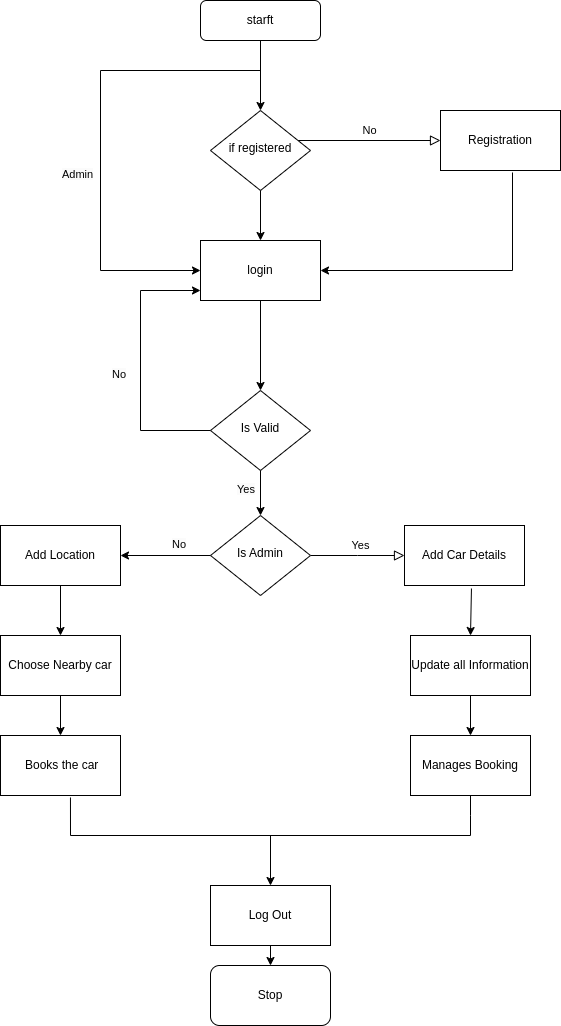

The diagram above was exported from draw.io. Its source (the exported page's mxGraphModel, read from the mxfile embedded in the PNG):
<mxGraphModel dx="2232" dy="1051" grid="1" gridSize="10" guides="1" tooltips="1" connect="1" arrows="1" fold="1" page="1" pageScale="1" pageWidth="827" pageHeight="1169" math="0" shadow="0">
  <root>
    <mxCell id="WIyWlLk6GJQsqaUBKTNV-0" />
    <mxCell id="WIyWlLk6GJQsqaUBKTNV-1" parent="WIyWlLk6GJQsqaUBKTNV-0" />
    <mxCell id="WIyWlLk6GJQsqaUBKTNV-3" value="starft" style="rounded=1;whiteSpace=wrap;html=1;fontSize=12;glass=0;strokeWidth=1;shadow=0;" parent="WIyWlLk6GJQsqaUBKTNV-1" vertex="1">
      <mxGeometry x="220" y="70" width="120" height="40" as="geometry" />
    </mxCell>
    <mxCell id="WIyWlLk6GJQsqaUBKTNV-5" value="No" style="edgeStyle=orthogonalEdgeStyle;rounded=0;html=1;jettySize=auto;orthogonalLoop=1;fontSize=11;endArrow=block;endFill=0;endSize=8;strokeWidth=1;shadow=0;labelBackgroundColor=none;entryX=0;entryY=0.5;entryDx=0;entryDy=0;" parent="WIyWlLk6GJQsqaUBKTNV-1" source="WIyWlLk6GJQsqaUBKTNV-6" target="6Qm1mAvE5o7BiC5qim4W-1" edge="1">
      <mxGeometry y="10" relative="1" as="geometry">
        <mxPoint as="offset" />
        <mxPoint x="350" y="210" as="targetPoint" />
        <Array as="points">
          <mxPoint x="320" y="210" />
          <mxPoint x="320" y="211" />
        </Array>
      </mxGeometry>
    </mxCell>
    <mxCell id="WIyWlLk6GJQsqaUBKTNV-6" value="if registered" style="rhombus;whiteSpace=wrap;html=1;shadow=0;fontFamily=Helvetica;fontSize=12;align=center;strokeWidth=1;spacing=6;spacingTop=-4;" parent="WIyWlLk6GJQsqaUBKTNV-1" vertex="1">
      <mxGeometry x="230" y="180" width="100" height="80" as="geometry" />
    </mxCell>
    <mxCell id="WIyWlLk6GJQsqaUBKTNV-9" value="Yes" style="edgeStyle=orthogonalEdgeStyle;rounded=0;html=1;jettySize=auto;orthogonalLoop=1;fontSize=11;endArrow=block;endFill=0;endSize=8;strokeWidth=1;shadow=0;labelBackgroundColor=none;" parent="WIyWlLk6GJQsqaUBKTNV-1" source="WIyWlLk6GJQsqaUBKTNV-10" edge="1">
      <mxGeometry x="-0.0037" y="10" relative="1" as="geometry">
        <mxPoint x="-7" y="-10" as="offset" />
        <mxPoint x="424" y="625" as="targetPoint" />
      </mxGeometry>
    </mxCell>
    <mxCell id="WIyWlLk6GJQsqaUBKTNV-10" value="Is Admin" style="rhombus;whiteSpace=wrap;html=1;shadow=0;fontFamily=Helvetica;fontSize=12;align=center;strokeWidth=1;spacing=6;spacingTop=-4;" parent="WIyWlLk6GJQsqaUBKTNV-1" vertex="1">
      <mxGeometry x="230" y="585" width="100" height="80" as="geometry" />
    </mxCell>
    <mxCell id="6Qm1mAvE5o7BiC5qim4W-0" value="login" style="rounded=0;whiteSpace=wrap;html=1;" vertex="1" parent="WIyWlLk6GJQsqaUBKTNV-1">
      <mxGeometry x="220" y="310" width="120" height="60" as="geometry" />
    </mxCell>
    <mxCell id="6Qm1mAvE5o7BiC5qim4W-1" value="Registration" style="rounded=0;whiteSpace=wrap;html=1;" vertex="1" parent="WIyWlLk6GJQsqaUBKTNV-1">
      <mxGeometry x="460" y="180" width="120" height="60" as="geometry" />
    </mxCell>
    <mxCell id="6Qm1mAvE5o7BiC5qim4W-3" value="" style="endArrow=classic;html=1;rounded=0;entryX=0;entryY=0.5;entryDx=0;entryDy=0;" edge="1" parent="WIyWlLk6GJQsqaUBKTNV-1" target="6Qm1mAvE5o7BiC5qim4W-0">
      <mxGeometry width="50" height="50" relative="1" as="geometry">
        <mxPoint x="120" y="140" as="sourcePoint" />
        <mxPoint x="120" y="360" as="targetPoint" />
        <Array as="points">
          <mxPoint x="120" y="340" />
        </Array>
      </mxGeometry>
    </mxCell>
    <mxCell id="6Qm1mAvE5o7BiC5qim4W-5" value="" style="endArrow=none;html=1;rounded=0;" edge="1" parent="WIyWlLk6GJQsqaUBKTNV-1">
      <mxGeometry width="50" height="50" relative="1" as="geometry">
        <mxPoint x="120" y="140" as="sourcePoint" />
        <mxPoint x="280" y="140" as="targetPoint" />
      </mxGeometry>
    </mxCell>
    <mxCell id="6Qm1mAvE5o7BiC5qim4W-6" value="" style="endArrow=classic;html=1;rounded=0;entryX=1;entryY=0.5;entryDx=0;entryDy=0;exitX=0.6;exitY=1.033;exitDx=0;exitDy=0;exitPerimeter=0;" edge="1" parent="WIyWlLk6GJQsqaUBKTNV-1" source="6Qm1mAvE5o7BiC5qim4W-1" target="6Qm1mAvE5o7BiC5qim4W-0">
      <mxGeometry width="50" height="50" relative="1" as="geometry">
        <mxPoint x="480" y="340" as="sourcePoint" />
        <mxPoint x="360" y="380" as="targetPoint" />
        <Array as="points">
          <mxPoint x="532" y="340" />
        </Array>
      </mxGeometry>
    </mxCell>
    <mxCell id="6Qm1mAvE5o7BiC5qim4W-8" value="Add Car Details" style="rounded=0;whiteSpace=wrap;html=1;" vertex="1" parent="WIyWlLk6GJQsqaUBKTNV-1">
      <mxGeometry x="424" y="595" width="120" height="60" as="geometry" />
    </mxCell>
    <mxCell id="6Qm1mAvE5o7BiC5qim4W-9" value="Update all Information" style="rounded=0;whiteSpace=wrap;html=1;" vertex="1" parent="WIyWlLk6GJQsqaUBKTNV-1">
      <mxGeometry x="430" y="705" width="120" height="60" as="geometry" />
    </mxCell>
    <mxCell id="6Qm1mAvE5o7BiC5qim4W-10" value="Manages Booking" style="rounded=0;whiteSpace=wrap;html=1;" vertex="1" parent="WIyWlLk6GJQsqaUBKTNV-1">
      <mxGeometry x="430" y="805" width="120" height="60" as="geometry" />
    </mxCell>
    <mxCell id="6Qm1mAvE5o7BiC5qim4W-11" value="" style="endArrow=classic;html=1;rounded=0;entryX=0.5;entryY=0;entryDx=0;entryDy=0;exitX=0.558;exitY=1.05;exitDx=0;exitDy=0;exitPerimeter=0;" edge="1" parent="WIyWlLk6GJQsqaUBKTNV-1" source="6Qm1mAvE5o7BiC5qim4W-8" target="6Qm1mAvE5o7BiC5qim4W-9">
      <mxGeometry width="50" height="50" relative="1" as="geometry">
        <mxPoint x="300" y="595" as="sourcePoint" />
        <mxPoint x="350" y="545" as="targetPoint" />
      </mxGeometry>
    </mxCell>
    <mxCell id="6Qm1mAvE5o7BiC5qim4W-12" value="" style="endArrow=classic;html=1;rounded=0;exitX=0.5;exitY=1;exitDx=0;exitDy=0;" edge="1" parent="WIyWlLk6GJQsqaUBKTNV-1" source="6Qm1mAvE5o7BiC5qim4W-9" target="6Qm1mAvE5o7BiC5qim4W-10">
      <mxGeometry width="50" height="50" relative="1" as="geometry">
        <mxPoint x="501" y="668" as="sourcePoint" />
        <mxPoint x="500" y="715" as="targetPoint" />
      </mxGeometry>
    </mxCell>
    <mxCell id="6Qm1mAvE5o7BiC5qim4W-13" value="" style="endArrow=classic;html=1;rounded=0;exitX=0;exitY=0.5;exitDx=0;exitDy=0;" edge="1" parent="WIyWlLk6GJQsqaUBKTNV-1" source="WIyWlLk6GJQsqaUBKTNV-10" target="6Qm1mAvE5o7BiC5qim4W-14">
      <mxGeometry width="50" height="50" relative="1" as="geometry">
        <mxPoint x="300" y="595" as="sourcePoint" />
        <mxPoint x="100" y="625" as="targetPoint" />
      </mxGeometry>
    </mxCell>
    <mxCell id="6Qm1mAvE5o7BiC5qim4W-14" value="Add Location" style="rounded=0;whiteSpace=wrap;html=1;" vertex="1" parent="WIyWlLk6GJQsqaUBKTNV-1">
      <mxGeometry x="20" y="595" width="120" height="60" as="geometry" />
    </mxCell>
    <mxCell id="6Qm1mAvE5o7BiC5qim4W-15" value="Choose Nearby car" style="rounded=0;whiteSpace=wrap;html=1;" vertex="1" parent="WIyWlLk6GJQsqaUBKTNV-1">
      <mxGeometry x="20" y="705" width="120" height="60" as="geometry" />
    </mxCell>
    <mxCell id="6Qm1mAvE5o7BiC5qim4W-16" value="&amp;nbsp;Books the car" style="rounded=0;whiteSpace=wrap;html=1;" vertex="1" parent="WIyWlLk6GJQsqaUBKTNV-1">
      <mxGeometry x="20" y="805" width="120" height="60" as="geometry" />
    </mxCell>
    <mxCell id="6Qm1mAvE5o7BiC5qim4W-18" value="" style="endArrow=classic;html=1;rounded=0;entryX=0.5;entryY=0;entryDx=0;entryDy=0;exitX=0.5;exitY=1;exitDx=0;exitDy=0;" edge="1" parent="WIyWlLk6GJQsqaUBKTNV-1" source="6Qm1mAvE5o7BiC5qim4W-14" target="6Qm1mAvE5o7BiC5qim4W-15">
      <mxGeometry width="50" height="50" relative="1" as="geometry">
        <mxPoint x="300" y="595" as="sourcePoint" />
        <mxPoint x="350" y="545" as="targetPoint" />
      </mxGeometry>
    </mxCell>
    <mxCell id="6Qm1mAvE5o7BiC5qim4W-19" value="" style="endArrow=classic;html=1;rounded=0;entryX=0.5;entryY=0;entryDx=0;entryDy=0;exitX=0.5;exitY=1;exitDx=0;exitDy=0;" edge="1" parent="WIyWlLk6GJQsqaUBKTNV-1" source="6Qm1mAvE5o7BiC5qim4W-15" target="6Qm1mAvE5o7BiC5qim4W-16">
      <mxGeometry width="50" height="50" relative="1" as="geometry">
        <mxPoint x="90" y="665" as="sourcePoint" />
        <mxPoint x="90" y="715" as="targetPoint" />
      </mxGeometry>
    </mxCell>
    <mxCell id="6Qm1mAvE5o7BiC5qim4W-21" value="Log Out" style="rounded=0;whiteSpace=wrap;html=1;" vertex="1" parent="WIyWlLk6GJQsqaUBKTNV-1">
      <mxGeometry x="230" y="955" width="120" height="60" as="geometry" />
    </mxCell>
    <mxCell id="6Qm1mAvE5o7BiC5qim4W-22" value="" style="endArrow=none;html=1;rounded=0;" edge="1" parent="WIyWlLk6GJQsqaUBKTNV-1">
      <mxGeometry width="50" height="50" relative="1" as="geometry">
        <mxPoint x="90" y="905" as="sourcePoint" />
        <mxPoint x="490" y="905" as="targetPoint" />
      </mxGeometry>
    </mxCell>
    <mxCell id="6Qm1mAvE5o7BiC5qim4W-23" value="" style="endArrow=none;html=1;rounded=0;entryX=0.583;entryY=1.033;entryDx=0;entryDy=0;entryPerimeter=0;" edge="1" parent="WIyWlLk6GJQsqaUBKTNV-1" target="6Qm1mAvE5o7BiC5qim4W-16">
      <mxGeometry width="50" height="50" relative="1" as="geometry">
        <mxPoint x="90" y="905" as="sourcePoint" />
        <mxPoint x="350" y="805" as="targetPoint" />
      </mxGeometry>
    </mxCell>
    <mxCell id="6Qm1mAvE5o7BiC5qim4W-24" value="" style="endArrow=none;html=1;rounded=0;entryX=0.5;entryY=1;entryDx=0;entryDy=0;" edge="1" parent="WIyWlLk6GJQsqaUBKTNV-1" target="6Qm1mAvE5o7BiC5qim4W-10">
      <mxGeometry width="50" height="50" relative="1" as="geometry">
        <mxPoint x="490" y="905" as="sourcePoint" />
        <mxPoint x="100" y="877" as="targetPoint" />
        <Array as="points">
          <mxPoint x="490" y="885" />
        </Array>
      </mxGeometry>
    </mxCell>
    <mxCell id="6Qm1mAvE5o7BiC5qim4W-25" value="" style="endArrow=classic;html=1;rounded=0;" edge="1" parent="WIyWlLk6GJQsqaUBKTNV-1" target="6Qm1mAvE5o7BiC5qim4W-21">
      <mxGeometry width="50" height="50" relative="1" as="geometry">
        <mxPoint x="290" y="905" as="sourcePoint" />
        <mxPoint x="350" y="805" as="targetPoint" />
      </mxGeometry>
    </mxCell>
    <mxCell id="6Qm1mAvE5o7BiC5qim4W-26" value="" style="endArrow=classic;html=1;rounded=0;" edge="1" parent="WIyWlLk6GJQsqaUBKTNV-1" target="6Qm1mAvE5o7BiC5qim4W-27">
      <mxGeometry width="50" height="50" relative="1" as="geometry">
        <mxPoint x="290" y="1015" as="sourcePoint" />
        <mxPoint x="290" y="1065" as="targetPoint" />
      </mxGeometry>
    </mxCell>
    <mxCell id="6Qm1mAvE5o7BiC5qim4W-27" value="Stop" style="rounded=1;whiteSpace=wrap;html=1;" vertex="1" parent="WIyWlLk6GJQsqaUBKTNV-1">
      <mxGeometry x="230" y="1035" width="120" height="60" as="geometry" />
    </mxCell>
    <mxCell id="6Qm1mAvE5o7BiC5qim4W-29" value="Is Valid" style="rhombus;whiteSpace=wrap;html=1;shadow=0;fontFamily=Helvetica;fontSize=12;align=center;strokeWidth=1;spacing=6;spacingTop=-4;" vertex="1" parent="WIyWlLk6GJQsqaUBKTNV-1">
      <mxGeometry x="230" y="460" width="100" height="80" as="geometry" />
    </mxCell>
    <mxCell id="6Qm1mAvE5o7BiC5qim4W-30" value="" style="endArrow=classic;html=1;rounded=0;entryX=0.5;entryY=0;entryDx=0;entryDy=0;exitX=0.5;exitY=1;exitDx=0;exitDy=0;" edge="1" parent="WIyWlLk6GJQsqaUBKTNV-1" source="6Qm1mAvE5o7BiC5qim4W-29" target="WIyWlLk6GJQsqaUBKTNV-10">
      <mxGeometry width="50" height="50" relative="1" as="geometry">
        <mxPoint x="290" y="680" as="sourcePoint" />
        <mxPoint x="340" y="630" as="targetPoint" />
      </mxGeometry>
    </mxCell>
    <mxCell id="6Qm1mAvE5o7BiC5qim4W-31" value="" style="endArrow=classic;html=1;rounded=0;entryX=0.5;entryY=0;entryDx=0;entryDy=0;exitX=0.5;exitY=1;exitDx=0;exitDy=0;" edge="1" parent="WIyWlLk6GJQsqaUBKTNV-1" source="WIyWlLk6GJQsqaUBKTNV-3" target="WIyWlLk6GJQsqaUBKTNV-6">
      <mxGeometry width="50" height="50" relative="1" as="geometry">
        <mxPoint x="290" y="460" as="sourcePoint" />
        <mxPoint x="340" y="410" as="targetPoint" />
      </mxGeometry>
    </mxCell>
    <mxCell id="6Qm1mAvE5o7BiC5qim4W-32" value="" style="endArrow=classic;html=1;rounded=0;entryX=0.5;entryY=0;entryDx=0;entryDy=0;exitX=0.5;exitY=1;exitDx=0;exitDy=0;" edge="1" parent="WIyWlLk6GJQsqaUBKTNV-1" source="WIyWlLk6GJQsqaUBKTNV-6" target="6Qm1mAvE5o7BiC5qim4W-0">
      <mxGeometry width="50" height="50" relative="1" as="geometry">
        <mxPoint x="290" y="460" as="sourcePoint" />
        <mxPoint x="340" y="410" as="targetPoint" />
      </mxGeometry>
    </mxCell>
    <mxCell id="6Qm1mAvE5o7BiC5qim4W-33" value="" style="endArrow=classic;html=1;rounded=0;exitX=0.5;exitY=1;exitDx=0;exitDy=0;entryX=0.5;entryY=0;entryDx=0;entryDy=0;" edge="1" parent="WIyWlLk6GJQsqaUBKTNV-1" source="6Qm1mAvE5o7BiC5qim4W-0" target="6Qm1mAvE5o7BiC5qim4W-29">
      <mxGeometry width="50" height="50" relative="1" as="geometry">
        <mxPoint x="290" y="460" as="sourcePoint" />
        <mxPoint x="280" y="430" as="targetPoint" />
      </mxGeometry>
    </mxCell>
    <mxCell id="6Qm1mAvE5o7BiC5qim4W-34" value="" style="endArrow=classic;html=1;rounded=0;exitX=0;exitY=0.5;exitDx=0;exitDy=0;" edge="1" parent="WIyWlLk6GJQsqaUBKTNV-1" source="6Qm1mAvE5o7BiC5qim4W-29">
      <mxGeometry width="50" height="50" relative="1" as="geometry">
        <mxPoint x="290" y="460" as="sourcePoint" />
        <mxPoint x="220" y="360" as="targetPoint" />
        <Array as="points">
          <mxPoint x="160" y="500" />
          <mxPoint x="160" y="360" />
        </Array>
      </mxGeometry>
    </mxCell>
    <mxCell id="6Qm1mAvE5o7BiC5qim4W-36" value="&lt;span style=&quot;color: rgb(0, 0, 0); font-family: Helvetica; font-size: 11px; font-style: normal; font-variant-ligatures: normal; font-variant-caps: normal; font-weight: 400; letter-spacing: normal; orphans: 2; text-align: center; text-indent: 0px; text-transform: none; widows: 2; word-spacing: 0px; -webkit-text-stroke-width: 0px; white-space: nowrap; background-color: rgb(251, 251, 251); text-decoration-thickness: initial; text-decoration-style: initial; text-decoration-color: initial; float: none; display: inline !important;&quot;&gt;No&lt;/span&gt;" style="text;whiteSpace=wrap;html=1;" vertex="1" parent="WIyWlLk6GJQsqaUBKTNV-1">
      <mxGeometry x="130" y="430" width="50" height="50" as="geometry" />
    </mxCell>
    <mxCell id="6Qm1mAvE5o7BiC5qim4W-37" value="&lt;span style=&quot;color: rgb(0, 0, 0); font-family: Helvetica; font-size: 11px; font-style: normal; font-variant-ligatures: normal; font-variant-caps: normal; font-weight: 400; letter-spacing: normal; orphans: 2; text-align: center; text-indent: 0px; text-transform: none; widows: 2; word-spacing: 0px; -webkit-text-stroke-width: 0px; white-space: nowrap; background-color: rgb(251, 251, 251); text-decoration-thickness: initial; text-decoration-style: initial; text-decoration-color: initial; display: inline !important; float: none;&quot;&gt;Yes&lt;/span&gt;" style="text;whiteSpace=wrap;html=1;" vertex="1" parent="WIyWlLk6GJQsqaUBKTNV-1">
      <mxGeometry x="255" y="545" width="50" height="40" as="geometry" />
    </mxCell>
    <mxCell id="6Qm1mAvE5o7BiC5qim4W-38" value="&lt;span style=&quot;color: rgb(0, 0, 0); font-family: Helvetica; font-size: 11px; font-style: normal; font-variant-ligatures: normal; font-variant-caps: normal; font-weight: 400; letter-spacing: normal; orphans: 2; text-align: center; text-indent: 0px; text-transform: none; widows: 2; word-spacing: 0px; -webkit-text-stroke-width: 0px; white-space: nowrap; background-color: rgb(251, 251, 251); text-decoration-thickness: initial; text-decoration-style: initial; text-decoration-color: initial; float: none; display: inline !important;&quot;&gt;No&lt;/span&gt;" style="text;whiteSpace=wrap;html=1;" vertex="1" parent="WIyWlLk6GJQsqaUBKTNV-1">
      <mxGeometry x="190" y="600" width="50" height="50" as="geometry" />
    </mxCell>
    <mxCell id="6Qm1mAvE5o7BiC5qim4W-40" value="&lt;span style=&quot;color: rgb(0, 0, 0); font-family: Helvetica; font-size: 11px; font-style: normal; font-variant-ligatures: normal; font-variant-caps: normal; font-weight: 400; letter-spacing: normal; orphans: 2; text-align: center; text-indent: 0px; text-transform: none; widows: 2; word-spacing: 0px; -webkit-text-stroke-width: 0px; white-space: nowrap; background-color: rgb(251, 251, 251); text-decoration-thickness: initial; text-decoration-style: initial; text-decoration-color: initial; float: none; display: inline !important;&quot;&gt;Admin&lt;/span&gt;" style="text;whiteSpace=wrap;html=1;" vertex="1" parent="WIyWlLk6GJQsqaUBKTNV-1">
      <mxGeometry x="80" y="230" width="70" height="60" as="geometry" />
    </mxCell>
  </root>
</mxGraphModel>